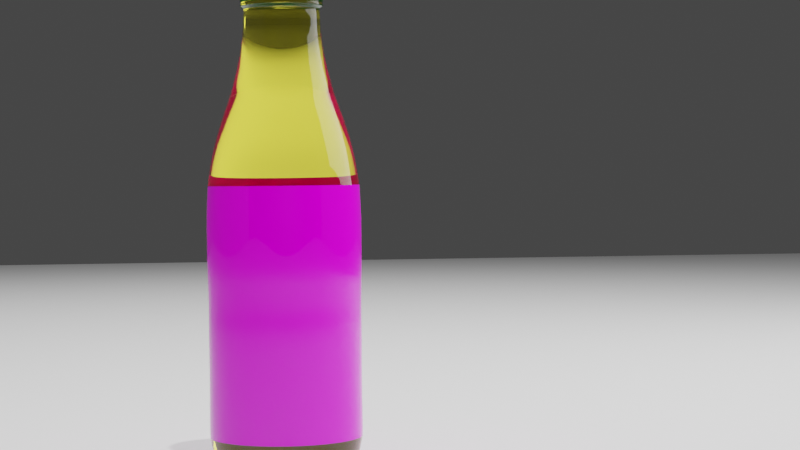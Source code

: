 # Source: v2.blend  (saved by Blender 2.91.10; exported with 4.5.12 LTS)
import bpy
from mathutils import Matrix  # noqa: F401  (used for matrix-valued properties, if any)

bpy.ops.wm.read_factory_settings(use_empty=True)
scene = bpy.context.scene
scene.name = 'Scene'

# ---- collections
col_collection = bpy.data.collections.new('Collection'); scene.collection.children.link(col_collection)

# ---- images (referenced by path relative to the original .blend; pixels are not part of the script)
import os
ASSET_DIR = os.environ.get("B2B_ASSET_DIR", "")  # directory of the original .blend (textures are referenced by path, not embedded)
HERE = os.path.dirname(os.path.abspath(__file__))  # packed textures are extracted next to this script under _unpacked/

def load_image(name, relpath, width, height, colorspace="sRGB"):
    """Load a texture the original file referenced (path relative to the .blend, or extracted next to this script)."""
    p = next((c for c in (os.path.join(HERE, relpath), os.path.join(ASSET_DIR, relpath)) if relpath and os.path.exists(c)), "")
    if p:
        img = bpy.data.images.load(p, check_existing=True)
        img.name = name
    else:  # same state as the original file: an image datablock whose file is absent (Cycles renders it pink)
        img = bpy.data.images.new(name, width, height)
        img.source = "FILE"
        img.filepath = "//" + (relpath or name)
    img.colorspace_settings.name = colorspace
    return img
img_glass_label_png = load_image('glass_label.png', 'glass_label.png', 1024, 1024, 'sRGB')

# ---- materials (node trees are filled in below, after node groups)
mat_material_002 = bpy.data.materials.new('Material.002')
mat_material_002.alpha_threshold = 0.0
mat_material_002.use_transparent_shadow = False
mat_material_002.roughness = 0.5
mat_material_002.line_color = (0.0, 0.0, 0.0, 1.0)
mat_material_001 = bpy.data.materials.new('Material.001')
mat_material_001.alpha_threshold = 0.0
mat_material_001.use_transparent_shadow = False
mat_material_001.roughness = 0.5
mat_material_003 = bpy.data.materials.new('Material.003')
mat_material_003.alpha_threshold = 0.0
mat_material_003.use_transparent_shadow = False
mat_material_003.roughness = 0.5
mat_material_004 = bpy.data.materials.new('Material.004')
mat_material_004.use_transparent_shadow = False

# ---- material node trees
mat_material_002.use_nodes = True; mat_material_002.node_tree.nodes.clear()
_N = mat_material_002.node_tree.nodes; _L = mat_material_002.node_tree.links
n0 = _N.new('ShaderNodeBsdfPrincipled'); n0.name = 'Principled BSDF'; n0.location = (-110, 339)
n0.distribution = 'GGX'
n0.subsurface_method = 'BURLEY'
n0.inputs[0].default_value = (1.0, 0.9207, 0.07542, 1.0)
n0.inputs[2].default_value = 0.01
n0.inputs[3].default_value = 1.45
n0.inputs[18].default_value = 1.0
n0.inputs[27].default_value = (0.0, 0.0, 0.0, 1.0)
n0.inputs[28].default_value = 1.0
n1 = _N.new('ShaderNodeOutputMaterial'); n1.name = 'Material Output'; n1.location = (506, 331)
_L.new(n0.outputs[0], n1.inputs[0])
n1.is_active_output = True
mat_material_001.use_nodes = True; mat_material_001.node_tree.nodes.clear()
_N = mat_material_001.node_tree.nodes; _L = mat_material_001.node_tree.links
n0 = _N.new('ShaderNodeTexImage'); n0.name = 'Image Texture'; n0.location = (-502, 167)
n0.image = img_glass_label_png
n1 = _N.new('ShaderNodeBsdfPrincipled'); n1.name = 'Principled BSDF'; n1.location = (-157, 191)
n1.distribution = 'GGX'
n1.subsurface_method = 'BURLEY'
n1.inputs[2].default_value = 0.0
n1.inputs[3].default_value = 1.45
n1.inputs[27].default_value = (0.0, 0.0, 0.0, 1.0)
n1.inputs[28].default_value = 1.0
n2 = _N.new('ShaderNodeOutputMaterial'); n2.name = 'Material Output'; n2.location = (221, 184)
_L.new(n1.outputs[0], n2.inputs[0])
_L.new(n0.outputs[0], n1.inputs[0])
n2.is_active_output = True
mat_material_003.use_nodes = True; mat_material_003.node_tree.nodes.clear()
_N = mat_material_003.node_tree.nodes; _L = mat_material_003.node_tree.links
n0 = _N.new('ShaderNodeOutputMaterial'); n0.name = 'Material Output'; n0.location = (300, 300)
n1 = _N.new('ShaderNodeBsdfDiffuse'); n1.name = 'Diffuse BSDF'; n1.location = (10, 300)
n1.inputs[0].default_value = (0.001911, 0.08106, 0.0, 1.0)
n1.inputs[1].default_value = 0.1667
_L.new(n1.outputs[0], n0.inputs[0])
n0.is_active_output = True
mat_material_004.use_nodes = True; mat_material_004.node_tree.nodes.clear()
_N = mat_material_004.node_tree.nodes; _L = mat_material_004.node_tree.links
n0 = _N.new('ShaderNodeBsdfPrincipled'); n0.name = 'Principled BSDF'; n0.location = (10, 300)
n0.distribution = 'GGX'
n0.subsurface_method = 'BURLEY'
n0.inputs[0].default_value = (0.0, 0.0, 0.0, 1.0)
n0.inputs[3].default_value = 1.45
n0.inputs[27].default_value = (0.0, 0.0, 0.0, 1.0)
n0.inputs[28].default_value = 1.0
n1 = _N.new('ShaderNodeOutputMaterial'); n1.name = 'Material Output'; n1.location = (300, 300)
_L.new(n0.outputs[0], n1.inputs[0])
n1.is_active_output = True

# ---- world
world_world = bpy.data.worlds.new('World'); scene.world = world_world
world_world.use_nodes = True; world_world.node_tree.nodes.clear()
_N = world_world.node_tree.nodes; _L = world_world.node_tree.links
n0 = _N.new('ShaderNodeOutputWorld'); n0.name = 'World Output'; n0.location = (300, 300)
n1 = _N.new('ShaderNodeBackground'); n1.name = 'Background'; n1.location = (10, 300)
n1.inputs[0].default_value = (0.05088, 0.05088, 0.05088, 1.0)
_L.new(n1.outputs[0], n0.inputs[0])
n0.is_active_output = True
world_world.color = (0.05088, 0.05088, 0.05088)
world_world.use_sun_shadow = False
world_world.sun_shadow_jitter_overblur = 0.0

# ---- cameras
cam_camera = bpy.data.cameras.new('Camera')
cam_camera.passepartout_alpha = 1.0
cam_camera.clip_end = 100.0
cam_camera.lens = 85.0
cam_camera.ortho_scale = 7.314

# ---- lights
light_light = bpy.data.lights.new('Light', 'POINT')
light_light.transmission_factor = 0.0
light_light.energy = 5000.0
light_light.shadow_soft_size = 0.1
light_light.shadow_maximum_resolution = 0.006
light_light.use_absolute_resolution = True
light_area = bpy.data.lights.new('Area', 'AREA')
light_area.transmission_factor = 0.0
light_area.energy = 1571.0
light_area.shadow_soft_size = 1.0
light_area.shadow_maximum_resolution = 0.006
light_area.use_absolute_resolution = True
light_area.size = 1.0
light_area.size_y = 1.0
light_area_002 = bpy.data.lights.new('Area.002', 'AREA')
light_area_002.transmission_factor = 0.0
light_area_002.energy = 2356.0
light_area_002.shadow_soft_size = 1.0
light_area_002.shadow_maximum_resolution = 0.006
light_area_002.use_absolute_resolution = True
light_area_002.size = 1.0
light_area_002.size_y = 1.0
light_area_003 = bpy.data.lights.new('Area.003', 'AREA')
light_area_003.transmission_factor = 0.0
light_area_003.energy = 2356.0
light_area_003.shadow_soft_size = 1.0
light_area_003.shadow_maximum_resolution = 0.006
light_area_003.use_absolute_resolution = True
light_area_003.size = 1.0
light_area_003.size_y = 1.0

# ---- meshes
me_cube_002 = bpy.data.meshes.new('Cube.002')
me_cube_002.from_pydata([(-0.004165, -5.872e-07, 4.371), (-0.1801, -5.87e-07, 4.369), (-0.7734, -5.721e-07, 4.258), (-1.474, 5.058e-07, -3.764), (-1.223, 5.757e-07, -4.284), (-0.6134, 5.758e-07, -4.285), (-0.2142, 5.768e-07, -4.293), (-0.0001976, 5.776e-07, -4.299), (-0.00319, -0.002678, 4.371), (-0.138, -0.1158, 4.369), (-0.3113, -0.2613, 4.352), (-0.4632, -0.3886, 4.315), (-0.5924, -0.4971, 4.258), (-0.6468, -0.5427, 4.204), (-0.655, -0.5496, 3.999), (-0.614, -0.5152, 4.011), (-0.6181, -0.5186, 3.966), (-0.6037, -0.5066, 3.92), (-0.6109, -0.5126, 3.881), (-0.6099, -0.5118, 3.846), (-0.576, -0.4834, 3.834), (-0.5545, -0.4653, 3.798), (-0.5688, -0.4773, 3.723), (-0.5728, -0.4807, 3.471), (-0.5906, -0.4955, 3.216), (-0.6186, -0.5191, 3.01), (-0.6541, -0.5488, 2.796), (-0.7132, -0.5984, 2.524), (-0.7752, -0.6505, 2.248), (-0.8269, -0.6939, 2.094), (-0.9111, -0.7645, 1.81), (-1.004, -0.8426, 1.44), (-1.065, -0.894, 1.122), (-1.121, -0.9402, 0.69), (-1.129, -0.9472, -3.764), (-1.105, -0.9272, -3.922), (-1.063, -0.892, -4.125), (-0.9921, -0.8325, -4.25), (-0.9365, -0.7858, -4.284), (-0.721, -0.605, -4.287), (-0.4699, -0.3943, -4.285), (-0.1641, -0.1377, -4.293), (-0.0001517, -0.0001265, -4.299), (-0.0007227, -0.004102, 4.371), (-0.03128, -0.1774, 4.369), (-0.07058, -0.4003, 4.352), (-0.105, -0.5954, 4.315), (-0.1343, -0.7616, 4.258), (-0.1466, -0.8315, 4.204), (-0.1485, -0.8421, 3.999), (-0.1392, -0.7893, 4.011), (-0.1401, -0.7946, 3.966), (-0.1369, -0.7761, 3.92), (-0.1385, -0.7854, 3.881), (-0.1383, -0.7841, 3.846), (-0.1306, -0.7406, 3.834), (-0.1257, -0.7129, 3.798), (-0.1289, -0.7312, 3.723), (-0.1298, -0.7364, 3.471), (-0.1339, -0.7592, 3.216), (-0.1402, -0.7953, 3.01), (-0.1483, -0.8409, 2.796), (-0.1617, -0.9168, 2.524), (-0.1757, -0.9966, 2.248), (-0.1874, -1.063, 2.094), (-0.2065, -1.171, 1.81), (-0.2276, -1.291, 1.44), (-0.2415, -1.37, 1.122), (-0.254, -1.441, 0.69), (-0.2559, -1.451, -3.764), (-0.2505, -1.42, -3.922), (-0.241, -1.367, -4.125), (-0.2249, -1.275, -4.25), (-0.2123, -1.204, -4.284), (-0.1634, -0.927, -4.287), (-0.1065, -0.6041, -4.285), (-0.0372, -0.211, -4.293), (-3.493e-05, -0.0001944, -4.299), (0.002083, -0.003607, 4.371), (0.09006, -0.156, 4.369), (0.2032, -0.352, 4.352), (0.3023, -0.5236, 4.315), (0.3867, -0.6698, 4.258), (0.4222, -0.7312, 4.204), (0.4275, -0.7405, 3.999), (0.4007, -0.6941, 4.011), (0.4034, -0.6987, 3.966), (0.394, -0.6825, 3.92), (0.3988, -0.6907, 3.881), (0.3981, -0.6895, 3.846), (0.376, -0.6512, 3.834), (0.3619, -0.6269, 3.798), (0.3712, -0.643, 3.723), (0.3739, -0.6476, 3.471), (0.3855, -0.6676, 3.216), (0.4038, -0.6994, 3.01), (0.4269, -0.7394, 2.796), (0.4655, -0.8062, 2.524), (0.506, -0.8764, 2.248), (0.5397, -0.9348, 2.094), (0.5947, -1.03, 1.81), (0.6554, -1.135, 1.44), (0.6954, -1.204, 1.122), (0.7314, -1.267, 0.69), (0.7368, -1.276, -3.764), (0.7212, -1.249, -3.922), (0.6939, -1.202, -4.125), (0.6475, -1.122, -4.25), (0.6113, -1.059, -4.284), (0.4706, -0.8151, -4.287), (0.3067, -0.5312, -4.285), (0.1071, -0.1855, -4.293), (9.821e-05, -0.0001714, -4.299), (0.003914, -0.001424, 4.371), (0.1693, -0.0616, 4.369), (0.3819, -0.139, 4.352), (0.5682, -0.2068, 4.315), (0.7267, -0.2645, 4.258), (0.7934, -0.2888, 4.204), (0.8035, -0.2924, 3.999), (0.7532, -0.2741, 4.011), (0.7582, -0.276, 3.966), (0.7406, -0.2695, 3.92), (0.7494, -0.2728, 3.881), (0.7482, -0.2723, 3.846), (0.7066, -0.2572, 3.834), (0.6802, -0.2476, 3.798), (0.6977, -0.2539, 3.723), (0.7027, -0.2558, 3.471), (0.7244, -0.2637, 3.216), (0.7588, -0.2762, 3.01), (0.8023, -0.292, 2.796), (0.8748, -0.3184, 2.524), (0.9509, -0.3461, 2.248), (1.014, -0.3692, 2.094), (1.118, -0.4068, 1.81), (1.232, -0.4483, 1.44), (1.307, -0.4757, 1.122), (1.375, -0.5003, 0.69), (1.385, -0.504, -3.764), (1.355, -0.4933, -3.922), (1.304, -0.4746, -4.125), (1.217, -0.4429, -4.25), (1.149, -0.4181, -4.284), (0.8845, -0.3219, -4.287), (0.5764, -0.2098, -4.285), (0.2013, -0.07328, -4.293), (0.0001854, -6.81e-05, -4.299), (0.003914, 0.001425, 4.371), (0.1693, 0.0616, 4.369), (0.3819, 0.139, 4.352), (0.5682, 0.2068, 4.315), (0.7267, 0.2645, 4.258), (0.7934, 0.2888, 4.204), (0.8035, 0.2924, 3.999), (0.7531, 0.2741, 4.011), (0.7582, 0.276, 3.966), (0.7406, 0.2695, 3.92), (0.7494, 0.2728, 3.881), (0.7482, 0.2723, 3.846), (0.7066, 0.2572, 3.834), (0.6802, 0.2476, 3.798), (0.6977, 0.2539, 3.723), (0.7027, 0.2558, 3.471), (0.7244, 0.2637, 3.216), (0.7588, 0.2762, 3.01), (0.8023, 0.292, 2.796), (0.8748, 0.3184, 2.524), (0.9509, 0.3461, 2.248), (1.014, 0.3692, 2.094), (1.118, 0.4068, 1.81), (1.232, 0.4483, 1.44), (1.307, 0.4757, 1.122), (1.375, 0.5003, 0.69), (1.385, 0.504, -3.764), (1.355, 0.4933, -3.922), (1.304, 0.4746, -4.125), (1.217, 0.4429, -4.25), (1.149, 0.4181, -4.284), (0.8845, 0.3219, -4.287), (0.5764, 0.2098, -4.285), (0.2013, 0.07328, -4.293), (0.0001858, 6.702e-05, -4.299), (0.002082, 0.003608, 4.371), (0.09006, 0.156, 4.369), (0.2032, 0.352, 4.352), (0.3023, 0.5236, 4.315), (0.3867, 0.6698, 4.258), (0.4222, 0.7312, 4.204), (0.4275, 0.7405, 3.999), (0.4007, 0.6941, 4.011), (0.4034, 0.6987, 3.966), (0.394, 0.6825, 3.92), (0.3988, 0.6907, 3.881), (0.3981, 0.6895, 3.846), (0.376, 0.6512, 3.834), (0.3619, 0.6269, 3.798), (0.3712, 0.643, 3.723), (0.3739, 0.6476, 3.471), (0.3855, 0.6676, 3.216), (0.4038, 0.6994, 3.01), (0.4269, 0.7394, 2.796), (0.4655, 0.8062, 2.524), (0.506, 0.8764, 2.248), (0.5397, 0.9348, 2.094), (0.5947, 1.03, 1.81), (0.6554, 1.135, 1.44), (0.6954, 1.204, 1.122), (0.7314, 1.267, 0.69), (0.7368, 1.276, -3.764), (0.7212, 1.249, -3.922), (0.6939, 1.202, -4.125), (0.6475, 1.122, -4.25), (0.6113, 1.059, -4.284), (0.4706, 0.8151, -4.287), (0.3067, 0.5312, -4.285), (0.1071, 0.1855, -4.293), (9.921e-05, 0.0001708, -4.299), (-0.0007238, 0.004102, 4.371), (-0.03128, 0.1774, 4.369), (-0.07058, 0.4003, 4.352), (-0.105, 0.5954, 4.315), (-0.1343, 0.7616, 4.258), (-0.1466, 0.8315, 4.204), (-0.1485, 0.8421, 3.999), (-0.1392, 0.7893, 4.011), (-0.1401, 0.7946, 3.966), (-0.1369, 0.7761, 3.92), (-0.1385, 0.7854, 3.881), (-0.1383, 0.7841, 3.846), (-0.1306, 0.7406, 3.834), (-0.1257, 0.7129, 3.798), (-0.1289, 0.7312, 3.723), (-0.1298, 0.7364, 3.471), (-0.1339, 0.7592, 3.216), (-0.1402, 0.7953, 3.01), (-0.1483, 0.8409, 2.796), (-0.1617, 0.9168, 2.524), (-0.1757, 0.9966, 2.248), (-0.1874, 1.063, 2.094), (-0.2065, 1.171, 1.81), (-0.2276, 1.291, 1.44), (-0.2415, 1.37, 1.122), (-0.254, 1.441, 0.69), (-0.2559, 1.451, -3.764), (-0.2505, 1.42, -3.922), (-0.241, 1.367, -4.125), (-0.2249, 1.275, -4.25), (-0.2123, 1.204, -4.284), (-0.1634, 0.927, -4.287), (-0.1065, 0.6041, -4.285), (-0.0372, 0.211, -4.293), (-3.379e-05, 0.0001946, -4.299), (-0.003191, 0.002677, 4.371), (-0.138, 0.1158, 4.369), (-0.3113, 0.2613, 4.352), (-0.4632, 0.3886, 4.315), (-0.5924, 0.4971, 4.258), (-0.6468, 0.5427, 4.204), (-0.655, 0.5496, 3.999), (-0.614, 0.5152, 4.011), (-0.6181, 0.5186, 3.966), (-0.6037, 0.5066, 3.92), (-0.6109, 0.5126, 3.881), (-0.6099, 0.5118, 3.846), (-0.576, 0.4834, 3.834), (-0.5545, 0.4653, 3.798), (-0.5688, 0.4773, 3.723), (-0.5728, 0.4807, 3.471), (-0.5906, 0.4955, 3.216), (-0.6186, 0.5191, 3.01), (-0.6541, 0.5488, 2.796), (-0.7132, 0.5984, 2.524), (-0.7752, 0.6505, 2.248), (-0.8269, 0.6939, 2.094), (-0.9111, 0.7645, 1.81), (-1.004, 0.8426, 1.44), (-1.065, 0.894, 1.122), (-1.121, 0.9402, 0.69), (-1.129, 0.9472, -3.764), (-1.105, 0.9272, -3.922), (-1.063, 0.892, -4.125), (-0.9921, 0.8325, -4.25), (-0.9365, 0.7858, -4.284), (-0.721, 0.605, -4.287), (-0.4699, 0.3943, -4.285), (-0.1641, 0.1377, -4.293), (-0.000151, 0.0001274, -4.299), (-0.4064, -7.224e-07, 4.352), (-0.6046, -6.923e-07, 4.315), (-0.8443, -6.616e-07, 4.204), (-0.8551, -7.79e-07, 3.999), (-0.8015, -7.791e-07, 4.011), (-0.8068, -6.894e-07, 3.966), (-0.7881, -7.784e-07, 3.92), (-0.7975, -7.482e-07, 3.881), (-0.7962, -7.181e-07, 3.846), (-0.752, -6.584e-07, 3.834), (-0.7239, -6.283e-07, 3.798), (-0.7425, -5.979e-07, 3.723), (-0.7478, -6.851e-07, 3.471), (-0.7709, -6.532e-07, 3.216), (-0.8076, -5.62e-07, 3.01), (-0.8538, -5.006e-07, 2.796), (-0.931, -6.175e-07, 2.524), (-1.012, -4.959e-07, 2.248), (-1.079, -4.946e-07, 2.094), (-1.189, -5.518e-07, 1.81), (-1.311, -4.891e-07, 1.44), (-1.391, -4.268e-07, 1.122), (-1.463, -1.251e-07, 0.69), (-1.442, 2.717e-07, -3.922), (-1.388, 2.735e-07, -4.125), (-1.295, 3.341e-07, -4.25), (-0.9413, 4.239e-07, -4.287)], [], [(5, 6, 41, 40), (3, 311, 35, 34), (304, 305, 28, 27), (2, 290, 13, 12), (307, 308, 31, 30), (298, 299, 22, 21), (4, 314, 39, 38), (308, 309, 32, 31), (302, 303, 26, 25), (293, 294, 17, 16), (288, 289, 11, 10), (306, 307, 30, 29), (297, 298, 21, 20), (289, 2, 12, 11), (291, 292, 15, 14), (313, 4, 38, 37), (301, 302, 25, 24), (292, 293, 16, 15), (295, 296, 19, 18), (1, 288, 10, 9), (6, 7, 42, 41), (311, 312, 36, 35), (296, 297, 20, 19), (305, 306, 29, 28), (290, 291, 14, 13), (299, 300, 23, 22), (312, 313, 37, 36), (314, 5, 40, 39), (300, 301, 24, 23), (309, 310, 33, 32), (294, 295, 18, 17), (0, 1, 9, 8), (303, 304, 27, 26), (37, 38, 73, 72), (30, 31, 66, 65), (24, 25, 60, 59), (15, 16, 51, 50), (9, 10, 45, 44), (41, 42, 77, 76), (19, 20, 55, 54), (10, 11, 46, 45), (28, 29, 64, 63), (13, 14, 49, 48), (36, 37, 72, 71), (14, 15, 50, 49), (32, 33, 68, 67), (23, 24, 59, 58), (8, 9, 44, 43), (17, 18, 53, 52), (40, 41, 76, 75), (34, 35, 70, 69), (18, 19, 54, 53), (27, 28, 63, 62), (12, 13, 48, 47), (21, 22, 57, 56), (35, 36, 71, 70), (38, 39, 74, 73), (31, 32, 67, 66), (22, 23, 58, 57), (25, 26, 61, 60), (16, 17, 52, 51), (39, 40, 75, 74), (26, 27, 62, 61), (29, 30, 65, 64), (20, 21, 56, 55), (11, 12, 47, 46), (64, 65, 100, 99), (55, 56, 91, 90), (46, 47, 82, 81), (49, 50, 85, 84), (72, 73, 108, 107), (59, 60, 95, 94), (50, 51, 86, 85), (53, 54, 89, 88), (44, 45, 80, 79), (76, 77, 112, 111), (70, 71, 106, 105), (54, 55, 90, 89), (63, 64, 99, 98), (48, 49, 84, 83), (57, 58, 93, 92), (71, 72, 107, 106), (74, 75, 110, 109), (67, 68, 103, 102), (58, 59, 94, 93), (43, 44, 79, 78), (61, 62, 97, 96), (52, 53, 88, 87), (75, 76, 111, 110), (69, 70, 105, 104), (62, 63, 98, 97), (47, 48, 83, 82), (65, 66, 101, 100), (56, 57, 92, 91), (73, 74, 109, 108), (66, 67, 102, 101), (60, 61, 96, 95), (51, 52, 87, 86), (45, 46, 81, 80), (95, 96, 131, 130), (86, 87, 122, 121), (89, 90, 125, 124), (80, 81, 116, 115), (106, 107, 142, 141), (90, 91, 126, 125), (99, 100, 135, 134), (93, 94, 129, 128), (84, 85, 120, 119), (107, 108, 143, 142), (110, 111, 146, 145), (94, 95, 130, 129), (88, 89, 124, 123), (79, 80, 115, 114), (97, 98, 133, 132), (111, 112, 147, 146), (105, 106, 141, 140), (98, 99, 134, 133), (83, 84, 119, 118), (101, 102, 137, 136), (92, 93, 128, 127), (109, 110, 145, 144), (102, 103, 138, 137), (78, 79, 114, 113), (96, 97, 132, 131), (87, 88, 123, 122), (81, 82, 117, 116), (104, 105, 140, 139), (100, 101, 136, 135), (91, 92, 127, 126), (82, 83, 118, 117), (85, 86, 121, 120), (108, 109, 144, 143), (143, 144, 179, 178), (146, 147, 182, 181), (130, 131, 166, 165), (124, 125, 160, 159), (115, 116, 151, 150), (133, 134, 169, 168), (141, 142, 177, 176), (134, 135, 170, 169), (119, 120, 155, 154), (137, 138, 173, 172), (128, 129, 164, 163), (113, 114, 149, 148), (145, 146, 181, 180), (123, 124, 159, 158), (114, 115, 150, 149), (132, 133, 168, 167), (117, 118, 153, 152), (140, 141, 176, 175), (118, 119, 154, 153), (136, 137, 172, 171), (127, 128, 163, 162), (121, 122, 157, 156), (144, 145, 180, 179), (131, 132, 167, 166), (122, 123, 158, 157), (125, 126, 161, 160), (116, 117, 152, 151), (139, 140, 175, 174), (142, 143, 178, 177), (135, 136, 171, 170), (126, 127, 162, 161), (129, 130, 165, 164), (120, 121, 156, 155), (177, 178, 213, 212), (170, 171, 206, 205), (164, 165, 200, 199), (155, 156, 191, 190), (149, 150, 185, 184), (181, 182, 217, 216), (159, 160, 195, 194), (150, 151, 186, 185), (168, 169, 204, 203), (153, 154, 189, 188), (176, 177, 212, 211), (154, 155, 190, 189), (172, 173, 208, 207), (163, 164, 199, 198), (148, 149, 184, 183), (157, 158, 193, 192), (180, 181, 216, 215), (174, 175, 210, 209), (167, 168, 203, 202), (158, 159, 194, 193), (152, 153, 188, 187), (161, 162, 197, 196), (175, 176, 211, 210), (178, 179, 214, 213), (171, 172, 207, 206), (162, 163, 198, 197), (165, 166, 201, 200), (156, 157, 192, 191), (179, 180, 215, 214), (166, 167, 202, 201), (169, 170, 205, 204), (160, 161, 196, 195), (151, 152, 187, 186), (195, 196, 231, 230), (186, 187, 222, 221), (204, 205, 240, 239), (189, 190, 225, 224), (212, 213, 248, 247), (199, 200, 235, 234), (190, 191, 226, 225), (193, 194, 229, 228), (184, 185, 220, 219), (216, 217, 252, 251), (210, 211, 246, 245), (194, 195, 230, 229), (203, 204, 239, 238), (188, 189, 224, 223), (197, 198, 233, 232), (211, 212, 247, 246), (214, 215, 250, 249), (207, 208, 243, 242), (198, 199, 234, 233), (183, 184, 219, 218), (201, 202, 237, 236), (192, 193, 228, 227), (215, 216, 251, 250), (209, 210, 245, 244), (202, 203, 238, 237), (205, 206, 241, 240), (196, 197, 232, 231), (187, 188, 223, 222), (213, 214, 249, 248), (206, 207, 242, 241), (200, 201, 236, 235), (191, 192, 227, 226), (185, 186, 221, 220), (246, 247, 282, 281), (230, 231, 266, 265), (239, 240, 275, 274), (224, 225, 260, 259), (233, 234, 269, 268), (247, 248, 283, 282), (250, 251, 286, 285), (234, 235, 270, 269), (228, 229, 264, 263), (219, 220, 255, 254), (237, 238, 273, 272), (251, 252, 287, 286), (245, 246, 281, 280), (238, 239, 274, 273), (223, 224, 259, 258), (241, 242, 277, 276), (232, 233, 268, 267), (249, 250, 285, 284), (242, 243, 278, 277), (218, 219, 254, 253), (236, 237, 272, 271), (227, 228, 263, 262), (221, 222, 257, 256), (244, 245, 280, 279), (240, 241, 276, 275), (231, 232, 267, 266), (222, 223, 258, 257), (225, 226, 261, 260), (248, 249, 284, 283), (235, 236, 271, 270), (226, 227, 262, 261), (229, 230, 265, 264), (220, 221, 256, 255), (283, 284, 314, 4), (286, 287, 7, 6), (270, 271, 303, 302), (264, 265, 297, 296), (255, 256, 289, 288), (273, 274, 306, 305), (281, 282, 313, 312), (274, 275, 307, 306), (259, 260, 292, 291), (277, 278, 310, 309), (268, 269, 301, 300), (253, 254, 1, 0), (285, 286, 6, 5), (254, 255, 288, 1), (272, 273, 305, 304), (263, 264, 296, 295), (257, 258, 290, 2), (280, 281, 312, 311), (258, 259, 291, 290), (276, 277, 309, 308), (267, 268, 300, 299), (261, 262, 294, 293), (284, 285, 5, 314), (271, 272, 304, 303), (262, 263, 295, 294), (265, 266, 298, 297), (256, 257, 2, 289), (279, 280, 311, 3), (282, 283, 4, 313), (275, 276, 308, 307), (266, 267, 299, 298), (269, 270, 302, 301), (260, 261, 293, 292)])
me_cube_002.polygons.foreach_set('use_smooth', [True] * 297)
_uv = me_cube_002.uv_layers.new(name='UVMap')
_uv.uv.foreach_set('vector', [0.0, 0.0, 0.0, 0.0, 0.0, 0.0, 0.0, 0.0, 0.0, 0.0, 0.0, 0.0, 0.0, 0.0, 0.0, 0.0, 0.0, 0.0, 0.0, 0.0, 0.0, 0.0, 0.0, 0.0, 0.0, 0.0, 0.0, 0.0, 0.0, 0.0, 0.0, 0.0, 0.0, 0.0, 0.0, 0.0, 0.0, 0.0, 0.0, 0.0, 0.0, 0.0, 0.0, 0.0, 0.0, 0.0, 0.0, 0.0, 0.0, 0.0, 0.0, 0.0, 0.0, 0.0, 0.0, 0.0, 0.0, 0.0, 0.0, 0.0, 0.0, 0.0, 0.0, 0.0, 0.0, 0.0, 0.0, 0.0, 0.0, 0.0, 0.0, 0.0, 0.0, 0.0, 0.0, 0.0, 0.0, 0.0, 0.0, 0.0, 0.0, 0.0, 0.0, 0.0, 0.0, 0.0, 0.0, 0.0, 0.0, 0.0, 0.0, 0.0, 0.0, 0.0, 0.0, 0.0, 0.0, 0.0, 0.0, 0.0, 0.0, 0.0, 0.0, 0.0, 0.0, 0.0, 0.0, 0.0, 0.0, 0.0, 0.0, 0.0, 0.0, 0.0, 0.0, 0.0, 0.0, 0.0, 0.0, 0.0, 0.0, 0.0, 0.0, 0.0, 0.0, 0.0, 0.0, 0.0, 0.0, 0.0, 0.0, 0.0, 0.0, 0.0, 0.0, 0.0, 0.0, 0.0, 0.0, 0.0, 0.0, 0.0, 0.0, 0.0, 0.0, 0.0, 0.0, 0.0, 0.0, 0.0, 0.0, 0.0, 0.0, 0.0, 0.0, 0.0, 0.0, 0.0, 0.0, 0.0, 0.0, 0.0, 0.0, 0.0, 0.0, 0.0, 0.0, 0.0, 0.0, 0.0, 0.0, 0.0, 0.0, 0.0, 0.0, 0.0, 0.0, 0.0, 0.0, 0.0, 0.0, 0.0, 0.0, 0.0, 0.0, 0.0, 0.0, 0.0, 0.0, 0.0, 0.0, 0.0, 0.0, 0.0, 0.0, 0.0, 0.0, 0.0, 0.0, 0.0, 0.0, 0.0, 0.0, 0.0, 0.0, 0.0, 0.0, 0.0, 0.0, 0.0, 0.0, 0.0, 0.0, 0.0, 0.0, 0.0, 0.0, 0.0, 0.0, 0.0, 0.0, 0.0, 0.0, 0.0, 0.0, 0.0, 0.0, 0.0, 0.0, 0.0, 0.0, 0.0, 0.0, 0.0, 0.0, 0.0, 0.0, 0.0, 0.0, 0.0, 0.0, 0.0, 0.0, 0.0, 0.0, 0.0, 0.0, 0.0, 0.0, 0.0, 0.0, 0.0, 0.0, 0.0, 0.0, 0.0, 0.0, 0.0, 0.0, 0.0, 0.0, 0.0, 0.0, 0.0, 0.0, 0.0, 0.0, 0.0, 0.0, 0.0, 0.0, 0.0, 0.0, 0.0, 0.0, 0.0, 0.0, 0.0, 0.0, 0.0, 0.0, 0.0, 0.0, 0.0, 0.0, 0.0, 0.0, 0.0, 0.0, 0.0, 0.0, 0.0, 0.0, 0.0, 0.0, 0.0, 0.0, 0.0, 0.0, 0.0, 0.0, 0.0, 0.0, 0.0, 0.0, 0.0, 0.0, 0.0, 0.0, 0.0, 0.0, 0.0, 0.0, 0.0, 0.0, 0.0, 0.0, 0.0, 0.0, 0.0, 0.0, 0.0, 0.0, 0.0, 0.0, 0.0, 0.0, 0.0, 0.0, 0.0, 0.0, 0.0, 0.0, 0.0, 0.0, 0.0, 0.0, 0.0, 0.0, 0.0, 0.0, 0.0, 0.0, 0.0, 0.0, 0.0, 0.0, 0.0, 0.0, 0.0, 0.0, 0.0, 0.0, 0.0, 0.0, 0.0, 0.0, 0.0, 0.0, 0.0, 0.0, 0.0, 0.0, 0.0, 0.0, 0.0, 0.0, 0.0, 0.0, 0.0, 0.0, 0.0, 0.0, 0.0, 0.0, 0.0, 0.0, 0.0, 0.0, 0.0, 0.0, 0.0, 0.0, 0.0, 0.0, 0.0, 0.0, 0.0, 0.0, 0.0, 0.0, 0.0, 0.0, 0.0, 0.0, 0.0, 0.0, 0.0, 0.0, 0.0, 0.0, 0.0, 0.0, 0.0, 0.0, 0.0, 0.0, 0.0, 0.0, 0.0, 0.0, 0.0, 0.0, 0.0, 0.0, 0.0, 0.0, 0.0, 0.0, 0.0, 0.0, 0.0, 0.0, 0.0, 0.0, 0.0, 0.0, 0.0, 0.0, 0.0, 0.0, 0.0, 0.0, 0.0, 0.0, 0.0, 0.0, 0.0, 0.0, 0.0, 0.0, 0.0, 0.0, 0.0, 0.0, 0.0, 0.0, 0.0, 0.0, 0.0, 0.0, 0.0, 0.0, 0.0, 0.0, 0.0, 0.0, 0.0, 0.0, 0.0, 0.0, 0.0, 0.0, 0.0, 0.0, 0.0, 0.0, 0.0, 0.0, 0.0, 0.0, 0.0, 0.0, 0.0, 0.0, 0.0, 0.0, 0.0, 0.0, 0.0, 0.0, 0.0, 0.0, 0.0, 0.0, 0.0, 0.0, 0.0, 0.0, 0.0, 0.0, 0.0, 0.0, 0.0, 0.0, 0.0, 0.0, 0.0, 0.0, 0.0, 0.0, 0.0, 0.0, 0.0, 0.0, 0.0, 0.0, 0.0, 0.0, 0.0, 0.0, 0.0, 0.0, 0.0, 0.0, 0.0, 0.0, 0.0, 0.0, 0.0, 0.0, 0.0, 0.0, 0.0, 0.0, 0.0, 0.0, 0.0, 0.0, 0.0, 0.0, 0.0, 0.0, 0.0, 0.0, 0.0, 0.0, 0.0, 0.0, 0.0, 0.0, 0.0, 0.0, 0.0, 0.0, 0.0, 0.0, 0.0, 0.0, 0.0, 0.0, 0.0, 0.0, 0.0, 0.0, 0.0, 0.0, 0.0, 0.0, 0.0, 0.0, 0.0, 0.0, 0.0, 0.0, 0.0, 0.0, 0.0, 0.0, 0.0, 0.0, 0.0, 0.0, 0.0, 0.0, 0.0, 0.0, 0.0, 0.0, 0.0, 0.0, 0.0, 0.0, 0.0, 0.0, 0.0, 0.0, 0.0, 0.0, 0.0, 0.0, 0.0, 0.0, 0.0, 0.0, 0.0, 0.0, 0.0, 0.0, 0.0, 0.0, 0.0, 0.0, 0.0, 0.0, 0.0, 0.0, 0.0, 0.0, 0.0, 0.0, 0.0, 0.0, 0.0, 0.0, 0.0, 0.0, 0.0, 0.0, 0.0, 0.0, 0.0, 0.0, 0.0, 0.0, 0.0, 0.0, 0.0, 0.0, 0.0, 0.0, 0.0, 0.0, 0.0, 0.0, 0.0, 0.0, 0.0, 0.0, 0.0, 0.0, 0.0, 0.0, 0.0, 0.0, 0.0, 0.0, 0.0, 0.0, 0.0, 0.0, 0.0, 0.0, 0.0, 0.0, 0.0, 0.0, 0.0, 0.0, 0.0, 0.0, 0.0, 0.0, 0.0, 0.0, 0.0, 0.0, 0.0, 0.0, 0.0, 0.0, 0.0, 0.0, 0.0, 0.0, 0.0, 0.0, 0.0, 0.0, 0.0, 0.0, 0.0, 0.0, 0.0, 0.0, 0.0, 0.0, 0.0, 0.0, 0.0, 0.0, 0.0, 0.0, 0.0, 0.0, 0.0, 0.0, 0.0, 0.0, 0.0, 0.0, 0.0, 0.0, 0.0, 0.0, 0.0, 0.0, 0.0, 0.0, 0.0, 0.0, 0.0, 0.0, 0.0, 0.0, 0.0, 0.0, 0.0, 0.0, 0.0, 0.0, 0.0, 0.0, 0.0, 0.0, 0.0, 0.0, 0.0, 0.0, 0.0, 0.0, 0.0, 0.0, 0.0, 0.0, 0.0, 0.0, 0.0, 0.0, 0.0, 0.0, 0.0, 0.0, 0.0, 0.0, 0.0, 0.0, 0.0, 0.0, 0.0, 0.0, 0.0, 0.0, 0.0, 0.0, 0.0, 0.0, 0.0, 0.0, 0.0, 0.0, 0.0, 0.0, 0.0, 0.0, 0.0, 0.0, 0.0, 0.0, 0.0, 0.0, 0.0, 0.0, 0.0, 0.0, 0.0, 0.0, 0.0, 0.0, 0.0, 0.0, 0.0, 0.0, 0.0, 0.0, 0.0, 0.0, 0.0, 0.0, 0.0, 0.0, 0.0, 0.0, 0.0, 0.0, 0.0, 0.0, 0.0, 0.0, 0.0, 0.0, 0.0, 0.0, 0.0, 0.0, 0.0, 0.0, 0.0, 0.0, 0.0, 0.0, 0.0, 0.0, 0.0, 0.0, 0.0, 0.0, 0.0, 0.0, 0.0, 0.0, 0.0, 0.0, 0.0, 0.0, 0.0, 0.0, 0.0, 0.0, 0.0, 0.0, 0.0, 0.0, 0.0, 0.0, 0.0, 0.0, 0.0, 0.0, 0.0, 0.0, 0.0, 0.0, 0.0, 0.0, 0.0, 0.0, 0.0, 0.0, 0.0, 0.0, 0.0, 0.0, 0.0, 0.0, 0.0, 0.0, 0.0, 0.0, 0.0, 0.0, 0.0, 0.0, 0.0, 0.0, 0.0, 0.0, 0.0, 0.0, 0.0, 0.0, 0.0, 0.0, 0.0, 0.0, 0.0, 0.0, 0.0, 0.0, 0.0, 0.0, 0.0, 0.0, 0.0, 0.0, 0.0, 0.0, 0.0, 0.0, 0.0, 0.0, 0.0, 0.0, 0.0, 0.0, 0.0, 0.0, 0.0, 0.0, 0.0, 0.0, 0.0, 0.0, 0.0, 0.0, 0.0, 0.0, 0.0, 0.0, 0.0, 0.0, 0.0, 0.0, 0.0, 0.0, 0.0, 0.0, 0.0, 0.0, 0.0, 0.0, 0.0, 0.0, 0.0, 0.0, 0.0, 0.0, 0.0, 0.0, 0.0, 0.0, 0.0, 0.0, 0.0, 0.0, 0.0, 0.0, 0.0, 0.0, 0.0, 0.0, 0.0, 0.0, 0.0, 0.0, 0.0, 0.0, 0.0, 0.0, 0.0, 0.0, 0.0, 0.0, 0.0, 0.0, 0.0, 0.0, 0.0, 0.0, 0.0, 0.0, 0.0, 0.0, 0.0, 0.0, 0.0, 0.0, 0.0, 0.0, 0.0, 0.0, 0.0, 0.0, 0.0, 0.0, 0.0, 0.0, 0.0, 0.0, 0.0, 0.0, 0.0, 0.0, 0.0, 0.0, 0.0, 0.0, 0.0, 0.0, 0.0, 0.0, 0.0, 0.0, 0.0, 0.0, 0.0, 0.0, 0.0, 0.0, 0.0, 0.0, 0.0, 0.0, 0.0, 0.0, 0.0, 0.0, 0.0, 0.0, 0.0, 0.0, 0.0, 0.0, 0.0, 0.0, 0.0, 0.0, 0.0, 0.0, 0.0, 0.0, 0.0, 0.0, 0.0, 0.0, 0.0, 0.0, 0.0, 0.0, 0.0, 0.0, 0.0, 0.0, 0.0, 0.0, 0.0, 0.0, 0.0, 0.0, 0.0, 0.0, 0.0, 0.0, 0.0, 0.0, 0.0, 0.0, 0.0, 0.0, 0.0, 0.0, 0.0, 0.0, 0.0, 0.0, 0.0, 0.0, 0.0, 0.0, 0.0, 0.0, 0.0, 0.0, 0.0, 0.0, 0.0, 0.0, 0.0, 0.0, 0.0, 0.0, 0.0, 0.0, 0.0, 0.0, 0.0, 0.0, 0.0, 0.0, 0.0, 0.0, 0.0, 0.0, 0.0, 0.0, 0.0, 0.0, 0.0, 0.0, 0.0, 0.0, 0.0, 0.0, 0.0, 0.0, 0.0, 0.0, 0.0, 0.0, 0.0, 0.0, 0.0, 0.0, 0.0, 0.0, 0.0, 0.0, 0.0, 0.0, 0.0, 0.0, 0.0, 0.0, 0.0, 0.0, 0.0, 0.0, 0.0, 0.0, 0.0, 0.0, 0.0, 0.0, 0.0, 0.0, 0.0, 0.0, 0.0, 0.0, 0.0, 0.0, 0.0, 0.0, 0.0, 0.0, 0.0, 0.0, 0.0, 0.0, 0.0, 0.0, 0.0, 0.0, 0.0, 0.0, 0.0, 0.0, 0.0, 0.0, 0.0, 0.0, 0.0, 0.0, 0.0, 0.0, 0.0, 0.0, 0.0, 0.0, 0.0, 0.0, 0.0, 0.0, 0.0, 0.0, 0.0, 0.0, 0.0, 0.0, 0.0, 0.0, 0.0, 0.0, 0.0, 0.0, 0.0, 0.0, 0.0, 0.0, 0.0, 0.0, 0.0, 0.0, 0.0, 0.0, 0.0, 0.0, 0.0, 0.0, 0.0, 0.0, 0.0, 0.0, 0.0, 0.0, 0.0, 0.0, 0.0, 0.0, 0.0, 0.0, 0.0, 0.0, 0.0, 0.0, 0.0, 0.0, 0.0, 0.0, 0.0, 0.0, 0.0, 0.0, 0.0, 0.0, 0.0, 0.0, 0.0, 0.0, 0.0, 0.0, 0.0, 0.0, 0.0, 0.0, 0.0, 0.0, 0.0, 0.0, 0.0, 0.0, 0.0, 0.0, 0.0, 0.0, 0.0, 0.0, 0.0, 0.0, 0.0, 0.0, 0.0, 0.0, 0.0, 0.0, 0.0, 0.0, 0.0, 0.0, 0.0, 0.0, 0.0, 0.0, 0.0, 0.0, 0.0, 0.0, 0.0, 0.0, 0.0, 0.0, 0.0, 0.0, 0.0, 0.0, 0.0, 0.0, 0.0, 0.0, 0.0, 0.0, 0.0, 0.0, 0.0, 0.0, 0.0, 0.0, 0.0, 0.0, 0.0, 0.0, 0.0, 0.0, 0.0, 0.0, 0.0, 0.0, 0.0, 0.0, 0.0, 0.0, 0.0, 0.0, 0.0, 0.0, 0.0, 0.0, 0.0, 0.0, 0.0, 0.0, 0.0, 0.0, 0.0, 0.0, 0.0, 0.0, 0.0, 0.0, 0.0, 0.0, 0.0, 0.0, 0.0, 0.0, 0.0, 0.0, 0.0, 0.0, 0.0, 0.0, 0.0, 0.0, 0.0, 0.0, 0.0, 0.0, 0.0, 0.0, 0.0, 0.0, 0.0, 0.0, 0.0, 0.0, 0.0, 0.0, 0.0, 0.0, 0.0, 0.0, 0.0, 0.0, 0.0, 0.0, 0.0, 0.0, 0.0, 0.0, 0.0, 0.0, 0.0, 0.0, 0.0, 0.0, 0.0, 0.0, 0.0, 0.0, 0.0, 0.0, 0.0, 0.0, 0.0, 0.0, 0.0, 0.0, 0.0, 0.0, 0.0, 0.0, 0.0, 0.0, 0.0, 0.0, 0.0, 0.0, 0.0, 0.0, 0.0, 0.0, 0.0, 0.0, 0.0, 0.0, 0.0, 0.0, 0.0, 0.0, 0.0, 0.0, 0.0, 0.0, 0.0, 0.0, 0.0, 0.0, 0.0, 0.0, 0.0, 0.0, 0.0, 0.0, 0.0, 0.0, 0.0, 0.0, 0.0, 0.0, 0.0, 0.0, 0.0, 0.0, 0.0, 0.0, 0.0, 0.0, 0.0, 0.0, 0.0, 0.0, 0.0, 0.0, 0.0, 0.0, 0.0, 0.0, 0.0, 0.0, 0.0, 0.0, 0.0, 0.0, 0.0, 0.0, 0.0, 0.0, 0.0, 0.0, 0.0, 0.0, 0.0, 0.0, 0.0, 0.0, 0.0, 0.0, 0.0, 0.0, 0.0, 0.0, 0.0, 0.0, 0.0, 0.0, 0.0, 0.0, 0.0, 0.0, 0.0, 0.0, 0.0, 0.0, 0.0, 0.0, 0.0, 0.0, 0.0, 0.0, 0.0, 0.0, 0.0, 0.0, 0.0, 0.0, 0.0, 0.0, 0.0, 0.0, 0.0, 0.0, 0.0, 0.0, 0.0, 0.0, 0.0, 0.0, 0.0, 0.0, 0.0, 0.0, 0.0, 0.0, 0.0, 0.0, 0.0, 0.0, 0.0, 0.0, 0.0, 0.0, 0.0, 0.0, 0.0, 0.0, 0.0, 0.0, 0.0, 0.0, 0.0, 0.0, 0.0, 0.0, 0.0, 0.0, 0.0, 0.0, 0.0, 0.0, 0.0, 0.0, 0.0, 0.0, 0.0, 0.0, 0.0, 0.0, 0.0, 0.0, 0.0, 0.0, 0.0, 0.0, 0.0, 0.0, 0.0, 0.0, 0.0, 0.0, 0.0, 0.0, 0.0, 0.0, 0.0, 0.0, 0.0, 0.0, 0.0, 0.0, 0.0, 0.0, 0.0, 0.0, 0.0, 0.0, 0.0, 0.0, 0.0, 0.0, 0.0, 0.0, 0.0, 0.0, 0.0, 0.0, 0.0, 0.0, 0.0, 0.0, 0.0, 0.0, 0.0, 0.0, 0.0, 0.0, 0.0, 0.0, 0.0, 0.0, 0.0, 0.0, 0.0, 0.0, 0.0, 0.0, 0.0, 0.0, 0.0, 0.0, 0.0, 0.0, 0.0, 0.0, 0.0, 0.0, 0.0, 0.0, 0.0, 0.0, 0.0, 0.0, 0.0, 0.0, 0.0, 0.0, 0.0, 0.0, 0.0, 0.0, 0.0, 0.0, 0.0, 0.0, 0.0, 0.0, 0.0, 0.0, 0.0, 0.0, 0.0, 0.0, 0.0, 0.0, 0.0, 0.0, 0.0, 0.0, 0.0, 0.0, 0.0, 0.0, 0.0, 0.0, 0.0, 0.0, 0.0, 0.0, 0.0, 0.0, 0.0, 0.0, 0.0, 0.0, 0.0, 0.0, 0.0, 0.0, 0.0, 0.0, 0.0, 0.0, 0.0, 0.0, 0.0, 0.0, 0.0, 0.0, 0.0, 0.0, 0.0, 0.0, 0.0, 0.0, 0.0, 0.0, 0.0, 0.0, 0.0, 0.0, 0.0, 0.0, 0.0, 0.0, 0.0, 0.0, 0.0, 0.0, 0.0, 0.0, 0.0, 0.0, 0.0, 0.0, 0.0, 0.0, 0.0, 0.0, 0.0, 0.0, 0.0, 0.0, 0.0, 0.0, 0.0, 0.0, 0.0, 0.0, 0.0, 0.0, 0.0, 0.0, 0.0, 0.0, 0.0, 0.0, 0.0, 0.0, 0.0, 0.0, 0.0, 0.0, 0.0, 0.0, 0.0, 0.0, 0.0, 0.0, 0.0, 0.0, 0.0, 0.0, 0.0, 0.0, 0.0, 0.0, 0.0, 0.0, 0.0, 0.0, 0.0, 0.0, 0.0, 0.0, 0.0, 0.0, 0.0, 0.0, 0.0, 0.0, 0.0, 0.0, 0.0, 0.0, 0.0, 0.0, 0.0, 0.0, 0.0, 0.0, 0.0, 0.0, 0.0, 0.0, 0.0, 0.0, 0.0, 0.0, 0.0, 0.0, 0.0, 0.0, 0.0, 0.0, 0.0, 0.0, 0.0, 0.0, 0.0, 0.0, 0.0, 0.0, 0.0, 0.0, 0.0, 0.0, 0.0, 0.0, 0.0, 0.0, 0.0, 0.0, 0.0, 0.0, 0.0, 0.0, 0.0, 0.0, 0.0, 0.0, 0.0, 0.0, 0.0, 0.0, 0.0, 0.0, 0.0, 0.0, 0.0, 0.0, 0.0, 0.0, 0.0, 0.0, 0.0, 0.0, 0.0, 0.0, 0.0, 0.0, 0.0, 0.0, 0.0, 0.0, 0.0, 0.0, 0.0, 0.0, 0.0, 0.0, 0.0, 0.0, 0.0, 0.0, 0.0, 0.0, 0.0, 0.0, 0.0, 0.0, 0.0, 0.0, 0.0, 0.0, 0.0, 0.0, 0.0, 0.0, 0.0, 0.0, 0.0, 0.0, 0.0, 0.0, 0.0, 0.0, 0.0, 0.0, 0.0, 0.0, 0.0, 0.0, 0.0, 0.0, 0.0, 0.0, 0.0, 0.0, 0.0, 0.0, 0.0, 0.0, 0.0, 0.0, 0.0, 0.0, 0.0, 0.0, 0.0, 0.0, 0.0, 0.0, 0.0, 0.0, 0.0, 0.0, 0.0, 0.0, 0.0, 0.0, 0.0, 0.0, 0.0, 0.0, 0.0, 0.0, 0.0, 0.0, 0.0, 0.0, 0.0, 0.0, 0.0, 0.0, 0.0, 0.0, 0.0, 0.0, 0.0, 0.0, 0.0, 0.0, 0.0, 0.0, 0.0, 0.0, 0.0, 0.0, 0.0, 0.0, 0.0, 0.0, 0.0, 0.0, 0.0, 0.0, 0.0, 0.0, 0.0, 0.0, 0.0, 0.0, 0.0, 0.0, 0.0, 0.0, 0.0, 0.0, 0.0, 0.0, 0.0, 0.0, 0.0, 0.0, 0.0, 0.0, 0.0, 0.0, 0.0, 0.0, 0.0, 0.0, 0.0, 0.0, 0.0, 0.0, 0.0, 0.0, 0.0, 0.0, 0.0, 0.0, 0.0, 0.0, 0.0, 0.0, 0.0, 0.0, 0.0, 0.0, 0.0, 0.0, 0.0, 0.0, 0.0, 0.0, 0.0, 0.0, 0.0, 0.0, 0.0, 0.0, 0.0, 0.0, 0.0, 0.0, 0.0, 0.0, 0.0, 0.0, 0.0, 0.0, 0.0, 0.0, 0.0, 0.0, 0.0, 0.0, 0.0, 0.0, 0.0, 0.0, 0.0, 0.0, 0.0, 0.0, 0.0, 0.0, 0.0, 0.0, 0.0, 0.0, 0.0, 0.0, 0.0, 0.0, 0.0, 0.0, 0.0, 0.0, 0.0, 0.0, 0.0, 0.0, 0.0, 0.0, 0.0, 0.0, 0.0, 0.0, 0.0, 0.0, 0.0, 0.0, 0.0, 0.0, 0.0, 0.0, 0.0, 0.0, 0.0, 0.0, 0.0, 0.0, 0.0, 0.0, 0.0, 0.0, 0.0, 0.0, 0.0, 0.0, 0.0, 0.0, 0.0, 0.0, 0.0, 0.0, 0.0, 0.0, 0.0, 0.0, 0.0, 0.0, 0.0, 0.0, 0.0, 0.0, 0.0, 0.0, 0.0, 0.0, 0.0, 0.0, 0.0, 0.0, 0.0, 0.0, 0.0, 0.0, 0.0, 0.0, 0.0, 0.0, 0.0, 0.0, 0.0, 0.0, 0.0, 0.0, 0.0, 0.0, 0.0, 0.0, 0.0, 0.0, 0.0, 0.0, 0.0, 0.0, 0.0, 0.0, 0.0, 0.0, 0.0, 0.0, 0.0, 0.0, 0.0, 0.0, 0.0, 0.0, 0.0, 0.0, 0.0, 0.0, 0.0, 0.0, 0.0, 0.0, 0.0, 0.0, 0.0, 0.0, 0.0, 0.0, 0.0, 0.0, 0.0, 0.0, 0.0, 0.0, 0.0, 0.0, 0.0, 0.0, 0.0, 0.0, 0.0, 0.0, 0.0, 0.0, 0.0, 0.0, 0.0, 0.0, 0.0, 0.0, 0.0, 0.0, 0.0, 0.0, 0.0, 0.0, 0.0, 0.0, 0.0, 0.0, 0.0, 0.0, 0.0, 0.0, 0.0, 0.0, 0.0, 0.0, 0.0, 0.0, 0.0, 0.0, 0.0, 0.0, 0.0, 0.0, 0.0, 0.0, 0.0, 0.0, 0.0, 0.0, 0.0, 0.0, 0.0, 0.0, 0.0, 0.0, 0.0, 0.0, 0.0, 0.0, 0.0, 0.0, 0.0, 0.0, 0.0, 0.0, 0.0, 0.0, 0.0, 0.0, 0.0, 0.0, 0.0, 0.0, 0.0, 0.0, 0.0, 0.0, 0.0, 0.0, 0.0, 0.0, 0.0, 0.0, 0.0, 0.0, 0.0, 0.0, 0.0, 0.0, 0.0, 0.0, 0.0, 0.0, 0.0, 0.0, 0.0, 0.0, 0.0, 0.0, 0.0, 0.0, 0.0, 0.0, 0.0, 0.0, 0.0, 0.0, 0.0, 0.0, 0.0, 0.0, 0.0, 0.0, 0.0, 0.0, 0.0, 0.0, 0.0, 0.0, 0.0, 0.0, 0.0, 0.0, 0.0, 0.0, 0.0, 0.0, 0.0, 0.0, 0.0, 0.0, 0.0, 0.0, 0.0, 0.0, 0.0, 0.0, 0.0, 0.0, 0.0, 0.0, 0.0, 0.0, 0.0, 0.0, 0.0, 0.0, 0.0, 0.0, 0.0, 0.0, 0.0, 0.0, 0.0, 0.0, 0.0, 0.0, 0.0, 0.0, 0.0, 0.0, 0.0, 0.0, 0.0, 0.0, 0.0, 0.0, 0.0, 0.0, 0.0, 0.0, 0.0, 0.0, 0.0, 0.0, 0.0, 0.0, 0.0, 0.0, 0.0, 0.0, 0.0, 0.0, 0.0, 0.0, 0.0, 0.0, 0.0, 0.0, 0.0, 0.0, 0.0, 0.0, 0.0, 0.0, 0.0, 0.0, 0.0, 0.0, 0.0, 0.0, 0.0, 0.0, 0.0, 0.0, 0.0, 0.0, 0.0, 0.0, 0.0, 0.0, 0.0, 0.0, 0.0, 0.0, 0.0, 0.0, 0.0, 0.0, 0.0, 0.0, 0.0, 0.0, 0.0, 0.0, 0.0, 0.0, 0.0, 0.0, 0.0, 0.0, 0.0, 0.0, 0.0, 0.0, 0.0, 0.0, 0.0, 0.0, 0.0, 0.0, 0.0, 0.0, 0.0, 0.0, 0.0, 0.0, 0.0, 0.0, 0.0, 0.0, 0.0, 0.0, 0.0, 0.0, 0.0])
me_cube_002.materials.append(mat_material_002)
me_cube_002.materials.append(mat_material_001)
me_cube_002.use_remesh_preserve_volume = False
me_cube_002.use_remesh_preserve_attributes = False
me_cube_002.use_mirror_vertex_groups = False
me_cube_002.update()
me_cube_001 = bpy.data.meshes.new('Cube.001')
me_cube_001.from_pydata([(0.004148, 1.278, 0.09777), (-0.154, 1.145, 0.08266), (-0.316, 1.009, 0.04741), (-0.4549, 0.8923, 0.00713), (-0.5359, 0.8244, -0.05833), (-0.5706, 0.7952, -0.1993), (-0.5666, 0.7986, -0.2872), (-0.535, 0.8251, -0.3358), (0.01936, 1.29, -0.3261), (0.08444, 1.231, 0.09777), (0.04859, 1.028, 0.08266), (0.01187, 0.8196, 0.04741), (-0.01961, 0.641, 0.00713), (-0.03798, 0.5369, -0.05833), (-0.04585, 0.4923, -0.1993), (-0.04494, 0.4974, -0.2872), (-0.03777, 0.538, -0.3358), (0.08789, 1.251, -0.3261), (0.1757, 1.247, 0.09777), (0.279, 1.068, 0.08266), (0.3847, 0.8853, 0.04741), (0.4754, 0.7283, 0.00713), (0.5282, 0.6367, -0.05833), (0.5509, 0.5975, -0.1993), (0.5483, 0.602, -0.2872), (0.5277, 0.6377, -0.3358), (0.1658, 1.264, -0.3261), (0.2353, 1.318, 0.09777), (0.4294, 1.248, 0.08266), (0.6281, 1.175, 0.04741), (0.7984, 1.113, 0.00713), (0.8978, 1.077, -0.05833), (0.9404, 1.062, -0.1993), (0.9355, 1.063, -0.2872), (0.8967, 1.078, -0.3358), (0.2167, 1.325, -0.3261), (0.2353, 1.411, 0.09777), (0.4294, 1.482, 0.08266), (0.6281, 1.554, 0.04741), (0.7984, 1.616, 0.00713), (0.8978, 1.652, -0.05833), (0.9404, 1.668, -0.1993), (0.9355, 1.666, -0.2872), (0.8967, 1.652, -0.3358), (0.2167, 1.404, -0.3261), (0.1757, 1.482, 0.09777), (0.279, 1.661, 0.08266), (0.3847, 1.844, 0.04741), (0.4754, 2.001, 0.00713), (0.5282, 2.093, -0.05833), (0.5509, 2.132, -0.1993), (0.5483, 2.127, -0.2872), (0.5277, 2.092, -0.3358), (0.1658, 1.465, -0.3261), (0.08444, 1.498, 0.09777), (0.04859, 1.701, 0.08266), (0.01187, 1.91, 0.04741), (-0.01961, 2.088, 0.00713), (-0.03798, 2.192, -0.05833), (-0.04585, 2.237, -0.1993), (-0.04494, 2.232, -0.2872), (-0.03778, 2.191, -0.3358), (0.08789, 1.479, -0.3261), (0.004148, 1.452, 0.09777), (-0.154, 1.584, 0.08266), (-0.316, 1.72, 0.04741), (-0.4549, 1.837, 0.00713), (-0.5359, 1.905, -0.05833), (-0.5706, 1.934, -0.1993), (-0.5666, 1.931, -0.2872), (-0.535, 1.904, -0.3358), (0.01935, 1.439, -0.3261), (-0.02756, 1.365, 0.09777), (-0.234, 1.365, 0.08266), (-0.4455, 1.365, 0.04741), (-0.6268, 1.365, 0.00713), (-0.7325, 1.365, -0.05833), (-0.7779, 1.365, -0.1993), (-0.7727, 1.365, -0.2872), (-0.7314, 1.365, -0.3358), (-0.007712, 1.365, -0.3261)], [], [(79, 80, 8, 7), (75, 76, 4, 3), (76, 77, 5, 4), (72, 73, 1, 0), (77, 78, 6, 5), (73, 74, 2, 1), (78, 79, 7, 6), (74, 75, 3, 2), (7, 8, 17, 16), (3, 4, 13, 12), (4, 5, 14, 13), (0, 1, 10, 9), (5, 6, 15, 14), (1, 2, 11, 10), (6, 7, 16, 15), (2, 3, 12, 11), (15, 16, 25, 24), (11, 12, 21, 20), (16, 17, 26, 25), (12, 13, 22, 21), (13, 14, 23, 22), (9, 10, 19, 18), (14, 15, 24, 23), (10, 11, 20, 19), (23, 24, 33, 32), (19, 20, 29, 28), (24, 25, 34, 33), (20, 21, 30, 29), (25, 26, 35, 34), (21, 22, 31, 30), (22, 23, 32, 31), (18, 19, 28, 27), (31, 32, 41, 40), (27, 28, 37, 36), (32, 33, 42, 41), (28, 29, 38, 37), (33, 34, 43, 42), (29, 30, 39, 38), (34, 35, 44, 43), (30, 31, 40, 39), (43, 44, 53, 52), (39, 40, 49, 48), (40, 41, 50, 49), (36, 37, 46, 45), (41, 42, 51, 50), (37, 38, 47, 46), (42, 43, 52, 51), (38, 39, 48, 47), (51, 52, 61, 60), (47, 48, 57, 56), (52, 53, 62, 61), (48, 49, 58, 57), (49, 50, 59, 58), (45, 46, 55, 54), (50, 51, 60, 59), (46, 47, 56, 55), (59, 60, 69, 68), (55, 56, 65, 64), (60, 61, 70, 69), (56, 57, 66, 65), (61, 62, 71, 70), (57, 58, 67, 66), (58, 59, 68, 67), (54, 55, 64, 63), (67, 68, 77, 76), (63, 64, 73, 72), (68, 69, 78, 77), (64, 65, 74, 73), (69, 70, 79, 78), (65, 66, 75, 74), (70, 71, 80, 79), (66, 67, 76, 75), (9, 18, 27, 36, 45, 54, 63, 72, 0)])
me_cube_001.polygons.foreach_set('use_smooth', [True] * 73)
me_cube_001.materials.append(mat_material_003)
me_cube_001.use_remesh_preserve_volume = False
me_cube_001.use_remesh_preserve_attributes = False
me_cube_001.use_mirror_vertex_groups = False
me_cube_001.update()
me_cube_003 = bpy.data.meshes.new('Cube.003')
me_cube_003.from_pydata([(-1.475, 3.204e-07, -2.384), (-1.473, 3.911e-07, -2.911), (-1.474, 5.058e-07, -3.764), (-1.121, -0.9402, 0.69), (-1.139, -0.9556, 0.2302), (-1.143, -0.9594, -0.01703), (-1.141, -0.9576, -0.428), (-1.141, -0.9576, -0.8668), (-1.134, -0.9518, -1.121), (-1.129, -0.9477, -1.449), (-1.132, -0.9495, -1.695), (-1.133, -0.951, -1.94), (-1.13, -0.948, -2.384), (-1.128, -0.9466, -2.911), (-1.136, -0.9531, -3.63), (-1.129, -0.9472, -3.764), (-0.254, -1.441, 0.69), (-0.2582, -1.464, 0.2302), (-0.2592, -1.47, -0.01703), (-0.2587, -1.467, -0.428), (-0.2587, -1.467, -0.8668), (-0.2571, -1.458, -1.121), (-0.256, -1.452, -1.449), (-0.2565, -1.455, -1.695), (-0.2569, -1.457, -1.94), (-0.2561, -1.452, -2.384), (-0.2557, -1.45, -2.911), (-0.2575, -1.46, -3.63), (-0.2559, -1.451, -3.764), (0.7314, -1.267, 0.69), (0.7434, -1.288, 0.2302), (0.7463, -1.293, -0.01703), (0.7449, -1.29, -0.428), (0.7449, -1.29, -0.8668), (0.7404, -1.282, -1.121), (0.7371, -1.277, -1.449), (0.7386, -1.279, -1.695), (0.7397, -1.281, -1.94), (0.7374, -1.277, -2.384), (0.7363, -1.275, -2.911), (0.7414, -1.284, -3.63), (0.7368, -1.276, -3.764), (1.375, -0.5003, 0.69), (1.397, -0.5085, 0.2302), (1.403, -0.5105, -0.01703), (1.4, -0.5095, -0.428), (1.4, -0.5095, -0.8668), (1.391, -0.5064, -1.121), (1.385, -0.5042, -1.449), (1.388, -0.5052, -1.695), (1.39, -0.506, -1.94), (1.386, -0.5044, -2.384), (1.384, -0.5037, -2.911), (1.393, -0.5072, -3.63), (1.385, -0.504, -3.764), (1.375, 0.5003, 0.69), (1.397, 0.5085, 0.2302), (1.403, 0.5105, -0.01703), (1.4, 0.5095, -0.428), (1.4, 0.5095, -0.8668), (1.391, 0.5064, -1.121), (1.385, 0.5042, -1.449), (1.388, 0.5052, -1.695), (1.39, 0.506, -1.94), (1.386, 0.5044, -2.384), (1.384, 0.5037, -2.911), (1.393, 0.5072, -3.63), (1.385, 0.504, -3.764), (0.7314, 1.267, 0.69), (0.7434, 1.288, 0.2302), (0.7463, 1.293, -0.01703), (0.7449, 1.29, -0.428), (0.7449, 1.29, -0.8668), (0.7404, 1.282, -1.121), (0.7371, 1.277, -1.449), (0.7386, 1.279, -1.695), (0.7397, 1.281, -1.94), (0.7374, 1.277, -2.384), (0.7363, 1.275, -2.911), (0.7414, 1.284, -3.63), (0.7368, 1.276, -3.764), (-0.254, 1.441, 0.69), (-0.2582, 1.464, 0.2302), (-0.2592, 1.47, -0.01703), (-0.2587, 1.467, -0.428), (-0.2587, 1.467, -0.8668), (-0.2571, 1.458, -1.121), (-0.256, 1.452, -1.449), (-0.2565, 1.455, -1.695), (-0.2569, 1.457, -1.94), (-0.2561, 1.452, -2.384), (-0.2557, 1.45, -2.911), (-0.2575, 1.46, -3.63), (-0.2559, 1.451, -3.764), (-1.121, 0.9402, 0.69), (-1.139, 0.9556, 0.2302), (-1.143, 0.9594, -0.01703), (-1.141, 0.9576, -0.428), (-1.141, 0.9576, -0.8668), (-1.134, 0.9518, -1.121), (-1.129, 0.9477, -1.449), (-1.132, 0.9495, -1.695), (-1.133, 0.951, -1.94), (-1.13, 0.948, -2.384), (-1.128, 0.9466, -2.911), (-1.136, 0.9531, -3.63), (-1.129, 0.9472, -3.764), (-1.463, -1.251e-07, 0.69), (-1.487, -4.788e-07, 0.2302), (-1.493, -1.787e-07, -0.01703), (-1.49, -1.156e-07, -0.428), (-1.49, -2.907e-07, -0.8668), (-1.481, -1.693e-07, -1.121), (-1.474, -2.857e-07, -1.449), (-1.477, -1.048e-07, -1.695), (-1.479, 1.649e-08, -1.94), (-1.483, 1.501e-07, -3.63)], [], [(110, 111, 7, 6), (114, 115, 11, 10), (108, 109, 5, 4), (116, 2, 15, 14), (109, 110, 6, 5), (112, 113, 9, 8), (113, 114, 10, 9), (0, 1, 13, 12), (107, 108, 4, 3), (1, 116, 14, 13), (111, 112, 8, 7), (115, 0, 12, 11), (9, 10, 23, 22), (3, 4, 17, 16), (13, 14, 27, 26), (4, 5, 18, 17), (7, 8, 21, 20), (8, 9, 22, 21), (11, 12, 25, 24), (12, 13, 26, 25), (6, 7, 20, 19), (10, 11, 24, 23), (14, 15, 28, 27), (5, 6, 19, 18), (27, 28, 41, 40), (18, 19, 32, 31), (21, 22, 35, 34), (22, 23, 36, 35), (25, 26, 39, 38), (16, 17, 30, 29), (26, 27, 40, 39), (20, 21, 34, 33), (24, 25, 38, 37), (19, 20, 33, 32), (23, 24, 37, 36), (17, 18, 31, 30), (39, 40, 53, 52), (30, 31, 44, 43), (40, 41, 54, 53), (34, 35, 48, 47), (38, 39, 52, 51), (29, 30, 43, 42), (33, 34, 47, 46), (37, 38, 51, 50), (31, 32, 45, 44), (32, 33, 46, 45), (35, 36, 49, 48), (36, 37, 50, 49), (52, 53, 66, 65), (43, 44, 57, 56), (47, 48, 61, 60), (51, 52, 65, 64), (42, 43, 56, 55), (45, 46, 59, 58), (46, 47, 60, 59), (49, 50, 63, 62), (50, 51, 64, 63), (53, 54, 67, 66), (44, 45, 58, 57), (48, 49, 62, 61), (61, 62, 75, 74), (55, 56, 69, 68), (65, 66, 79, 78), (56, 57, 70, 69), (59, 60, 73, 72), (60, 61, 74, 73), (63, 64, 77, 76), (64, 65, 78, 77), (58, 59, 72, 71), (62, 63, 76, 75), (66, 67, 80, 79), (57, 58, 71, 70), (73, 74, 87, 86), (74, 75, 88, 87), (77, 78, 91, 90), (68, 69, 82, 81), (78, 79, 92, 91), (72, 73, 86, 85), (76, 77, 90, 89), (71, 72, 85, 84), (75, 76, 89, 88), (69, 70, 83, 82), (79, 80, 93, 92), (70, 71, 84, 83), (92, 93, 106, 105), (86, 87, 100, 99), (90, 91, 104, 103), (81, 82, 95, 94), (85, 86, 99, 98), (89, 90, 103, 102), (83, 84, 97, 96), (84, 85, 98, 97), (87, 88, 101, 100), (88, 89, 102, 101), (91, 92, 105, 104), (82, 83, 96, 95), (104, 105, 116, 1), (95, 96, 109, 108), (99, 100, 113, 112), (103, 104, 1, 0), (94, 95, 108, 107), (97, 98, 111, 110), (98, 99, 112, 111), (101, 102, 115, 114), (102, 103, 0, 115), (105, 106, 2, 116), (96, 97, 110, 109), (100, 101, 114, 113)])
me_cube_003.polygons.foreach_set('use_smooth', [True] * 108)
_uv = me_cube_003.uv_layers.new(name='UVMap')
_uv.uv.foreach_set('vector', [0.2205, 0.7443, 0.2205, 0.6458, 0.3316, 0.6458, 0.3316, 0.7443, 0.2205, 0.46, 0.2205, 0.4049, 0.3316, 0.4049, 0.3316, 0.46, 0.2205, 0.892, 0.2205, 0.8366, 0.3316, 0.8366, 0.3316, 0.892, 0.2205, 0.02563, 0.2205, -0.004551, 0.3316, -0.004551, 0.3316, 0.02563, 0.2205, 0.8366, 0.2205, 0.7443, 0.3316, 0.7443, 0.3316, 0.8366, 0.2205, 0.5888, 0.2205, 0.5152, 0.3316, 0.5152, 0.3316, 0.5888, 0.2205, 0.5152, 0.2205, 0.46, 0.3316, 0.46, 0.3316, 0.5152, 0.2205, 0.3052, 0.2205, 0.187, 0.3316, 0.187, 0.3316, 0.3052, 0.2205, 0.9953, 0.2205, 0.892, 0.3316, 0.892, 0.3316, 0.9953, 0.2205, 0.187, 0.2205, 0.02563, 0.3316, 0.02563, 0.3316, 0.187, 0.2205, 0.6458, 0.2205, 0.5888, 0.3316, 0.5888, 0.3316, 0.6458, 0.2205, 0.4049, 0.2205, 0.3052, 0.3316, 0.3052, 0.3316, 0.4049, 0.3316, 0.5152, 0.3316, 0.46, 0.4427, 0.46, 0.4427, 0.5152, 0.3316, 0.9953, 0.3316, 0.892, 0.4427, 0.892, 0.4427, 0.9953, 0.3316, 0.187, 0.3316, 0.02563, 0.4427, 0.02563, 0.4427, 0.187, 0.3316, 0.892, 0.3316, 0.8366, 0.4427, 0.8366, 0.4427, 0.892, 0.3316, 0.6458, 0.3316, 0.5888, 0.4427, 0.5888, 0.4427, 0.6458, 0.3316, 0.5888, 0.3316, 0.5152, 0.4427, 0.5152, 0.4427, 0.5888, 0.3316, 0.4049, 0.3316, 0.3052, 0.4427, 0.3052, 0.4427, 0.4049, 0.3316, 0.3052, 0.3316, 0.187, 0.4427, 0.187, 0.4427, 0.3052, 0.3316, 0.7443, 0.3316, 0.6458, 0.4427, 0.6458, 0.4427, 0.7443, 0.3316, 0.46, 0.3316, 0.4049, 0.4427, 0.4049, 0.4427, 0.46, 0.3316, 0.02563, 0.3316, -0.004551, 0.4427, -0.004551, 0.4427, 0.02563, 0.3316, 0.8366, 0.3316, 0.7443, 0.4427, 0.7443, 0.4427, 0.8366, 0.4427, 0.02563, 0.4427, -0.004551, 0.5538, -0.004551, 0.5538, 0.02563, 0.4427, 0.8366, 0.4427, 0.7443, 0.5538, 0.7443, 0.5538, 0.8366, 0.4427, 0.5888, 0.4427, 0.5152, 0.5538, 0.5152, 0.5538, 0.5888, 0.4427, 0.5152, 0.4427, 0.46, 0.5538, 0.46, 0.5538, 0.5152, 0.4427, 0.3052, 0.4427, 0.187, 0.5538, 0.187, 0.5538, 0.3052, 0.4427, 0.9953, 0.4427, 0.892, 0.5538, 0.892, 0.5538, 0.9953, 0.4427, 0.187, 0.4427, 0.02563, 0.5538, 0.02563, 0.5538, 0.187, 0.4427, 0.6458, 0.4427, 0.5888, 0.5538, 0.5888, 0.5538, 0.6458, 0.4427, 0.4049, 0.4427, 0.3052, 0.5538, 0.3052, 0.5538, 0.4049, 0.4427, 0.7443, 0.4427, 0.6458, 0.5538, 0.6458, 0.5538, 0.7443, 0.4427, 0.46, 0.4427, 0.4049, 0.5538, 0.4049, 0.5538, 0.46, 0.4427, 0.892, 0.4427, 0.8366, 0.5538, 0.8366, 0.5538, 0.892, 0.5538, 0.187, 0.5538, 0.02563, 0.665, 0.02563, 0.665, 0.187, 0.5538, 0.892, 0.5538, 0.8366, 0.665, 0.8366, 0.665, 0.892, 0.5538, 0.02563, 0.5538, -0.004551, 0.665, -0.004551, 0.665, 0.02563, 0.5538, 0.5888, 0.5538, 0.5152, 0.665, 0.5152, 0.665, 0.5888, 0.5538, 0.3052, 0.5538, 0.187, 0.665, 0.187, 0.665, 0.3052, 0.5538, 0.9953, 0.5538, 0.892, 0.665, 0.892, 0.665, 0.9953, 0.5538, 0.6458, 0.5538, 0.5888, 0.665, 0.5888, 0.665, 0.6458, 0.5538, 0.4049, 0.5538, 0.3052, 0.665, 0.3052, 0.665, 0.4049, 0.5538, 0.8366, 0.5538, 0.7443, 0.665, 0.7443, 0.665, 0.8366, 0.5538, 0.7443, 0.5538, 0.6458, 0.665, 0.6458, 0.665, 0.7443, 0.5538, 0.5152, 0.5538, 0.46, 0.665, 0.46, 0.665, 0.5152, 0.5538, 0.46, 0.5538, 0.4049, 0.665, 0.4049, 0.665, 0.46, 0.665, 0.187, 0.665, 0.02563, 0.7761, 0.02563, 0.7761, 0.187, 0.665, 0.892, 0.665, 0.8366, 0.7761, 0.8366, 0.7761, 0.892, 0.665, 0.5888, 0.665, 0.5152, 0.7761, 0.5152, 0.7761, 0.5888, 0.665, 0.3052, 0.665, 0.187, 0.7761, 0.187, 0.7761, 0.3052, 0.665, 0.9953, 0.665, 0.892, 0.7761, 0.892, 0.7761, 0.9953, 0.665, 0.7443, 0.665, 0.6458, 0.7761, 0.6458, 0.7761, 0.7443, 0.665, 0.6458, 0.665, 0.5888, 0.7761, 0.5888, 0.7761, 0.6458, 0.665, 0.46, 0.665, 0.4049, 0.7761, 0.4049, 0.7761, 0.46, 0.665, 0.4049, 0.665, 0.3052, 0.7761, 0.3052, 0.7761, 0.4049, 0.665, 0.02563, 0.665, -0.004551, 0.7761, -0.004551, 0.7761, 0.02563, 0.665, 0.8366, 0.665, 0.7443, 0.7761, 0.7443, 0.7761, 0.8366, 0.665, 0.5152, 0.665, 0.46, 0.7761, 0.46, 0.7761, 0.5152, 0.7761, 0.5152, 0.7761, 0.46, 0.8872, 0.46, 0.8872, 0.5152, 0.7761, 0.9953, 0.7761, 0.892, 0.8872, 0.892, 0.8872, 0.9953, 0.7761, 0.187, 0.7761, 0.02563, 0.8872, 0.02563, 0.8872, 0.187, 0.7761, 0.892, 0.7761, 0.8366, 0.8872, 0.8366, 0.8872, 0.892, 0.7761, 0.6458, 0.7761, 0.5888, 0.8872, 0.5888, 0.8872, 0.6458, 0.7761, 0.5888, 0.7761, 0.5152, 0.8872, 0.5152, 0.8872, 0.5888, 0.7761, 0.4049, 0.7761, 0.3052, 0.8872, 0.3052, 0.8872, 0.4049, 0.7761, 0.3052, 0.7761, 0.187, 0.8872, 0.187, 0.8872, 0.3052, 0.7761, 0.7443, 0.7761, 0.6458, 0.8872, 0.6458, 0.8872, 0.7443, 0.7761, 0.46, 0.7761, 0.4049, 0.8872, 0.4049, 0.8872, 0.46, 0.7761, 0.02563, 0.7761, -0.004551, 0.8872, -0.004551, 0.8872, 0.02563, 0.7761, 0.8366, 0.7761, 0.7443, 0.8872, 0.7443, 0.8872, 0.8366, 0.8872, 0.5888, 0.8872, 0.5152, 0.9983, 0.5152, 0.9983, 0.5888, 0.8872, 0.5152, 0.8872, 0.46, 0.9983, 0.46, 0.9983, 0.5152, 0.8872, 0.3052, 0.8872, 0.187, 0.9983, 0.187, 0.9983, 0.3052, 0.8872, 0.9953, 0.8872, 0.892, 0.9983, 0.892, 0.9983, 0.9953, 0.8872, 0.187, 0.8872, 0.02563, 0.9983, 0.02563, 0.9983, 0.187, 0.8872, 0.6458, 0.8872, 0.5888, 0.9983, 0.5888, 0.9983, 0.6458, 0.8872, 0.4049, 0.8872, 0.3052, 0.9983, 0.3052, 0.9983, 0.4049, 0.8872, 0.7443, 0.8872, 0.6458, 0.9983, 0.6458, 0.9983, 0.7443, 0.8872, 0.46, 0.8872, 0.4049, 0.9983, 0.4049, 0.9983, 0.46, 0.8872, 0.892, 0.8872, 0.8366, 0.9983, 0.8366, 0.9983, 0.892, 0.8872, 0.02563, 0.8872, -0.004551, 0.9983, -0.004551, 0.9983, 0.02563, 0.8872, 0.8366, 0.8872, 0.7443, 0.9983, 0.7443, 0.9983, 0.8366, -0.001759, 0.02563, -0.001759, -0.004551, 0.1094, -0.004551, 0.1094, 0.02563, -0.001759, 0.5888, -0.001759, 0.5152, 0.1094, 0.5152, 0.1094, 0.5888, -0.001759, 0.3052, -0.001759, 0.187, 0.1094, 0.187, 0.1094, 0.3052, -0.001759, 0.9953, -0.001759, 0.892, 0.1094, 0.892, 0.1094, 0.9953, -0.001759, 0.6458, -0.001759, 0.5888, 0.1094, 0.5888, 0.1094, 0.6458, -0.001759, 0.4049, -0.001759, 0.3052, 0.1094, 0.3052, 0.1094, 0.4049, -0.001759, 0.8366, -0.001759, 0.7443, 0.1094, 0.7443, 0.1094, 0.8366, -0.001759, 0.7443, -0.001759, 0.6458, 0.1094, 0.6458, 0.1094, 0.7443, -0.001759, 0.5152, -0.001759, 0.46, 0.1094, 0.46, 0.1094, 0.5152, -0.001759, 0.46, -0.001759, 0.4049, 0.1094, 0.4049, 0.1094, 0.46, -0.001759, 0.187, -0.001759, 0.02563, 0.1094, 0.02563, 0.1094, 0.187, -0.001759, 0.892, -0.001759, 0.8366, 0.1094, 0.8366, 0.1094, 0.892, 0.1094, 0.187, 0.1094, 0.02563, 0.2205, 0.02563, 0.2205, 0.187, 0.1094, 0.892, 0.1094, 0.8366, 0.2205, 0.8366, 0.2205, 0.892, 0.1094, 0.5888, 0.1094, 0.5152, 0.2205, 0.5152, 0.2205, 0.5888, 0.1094, 0.3052, 0.1094, 0.187, 0.2205, 0.187, 0.2205, 0.3052, 0.1094, 0.9953, 0.1094, 0.892, 0.2205, 0.892, 0.2205, 0.9953, 0.1094, 0.7443, 0.1094, 0.6458, 0.2205, 0.6458, 0.2205, 0.7443, 0.1094, 0.6458, 0.1094, 0.5888, 0.2205, 0.5888, 0.2205, 0.6458, 0.1094, 0.46, 0.1094, 0.4049, 0.2205, 0.4049, 0.2205, 0.46, 0.1094, 0.4049, 0.1094, 0.3052, 0.2205, 0.3052, 0.2205, 0.4049, 0.1094, 0.02563, 0.1094, -0.004551, 0.2205, -0.004551, 0.2205, 0.02563, 0.1094, 0.8366, 0.1094, 0.7443, 0.2205, 0.7443, 0.2205, 0.8366, 0.1094, 0.5152, 0.1094, 0.46, 0.2205, 0.46, 0.2205, 0.5152])
me_cube_003.materials.append(mat_material_001)
me_cube_003.use_remesh_preserve_volume = False
me_cube_003.use_remesh_preserve_attributes = False
me_cube_003.use_mirror_vertex_groups = False
me_cube_003.update()
me_plane = bpy.data.meshes.new('Plane')
me_plane.from_pydata([(-1.0, -1.0, 0.0), (1.0, -1.0, 0.0), (-1.0, 1.0, 0.0), (1.0, 1.0, 0.0)], [], [(0, 1, 3, 2)])
_uv = me_plane.uv_layers.new(name='UVMap')
_uv.uv.foreach_set('vector', [0.0, 0.0, 1.0, 0.0, 1.0, 1.0, 0.0, 1.0])
me_plane.use_remesh_fix_poles = True
me_plane.use_remesh_preserve_attributes = False
me_plane.use_mirror_vertex_groups = False
me_plane.update()
me_plane_001 = bpy.data.meshes.new('Plane.001')
me_plane_001.from_pydata([(-1.0, -1.0, 0.0), (1.0, -1.0, 0.0), (-1.0, 1.0, 0.0), (1.0, 1.0, 0.0)], [], [(0, 1, 3, 2)])
_uv = me_plane_001.uv_layers.new(name='UVMap')
_uv.uv.foreach_set('vector', [0.0, 0.0, 1.0, 0.0, 1.0, 1.0, 0.0, 1.0])
me_plane_001.materials.append(mat_material_004)
me_plane_001.use_remesh_fix_poles = True
me_plane_001.use_remesh_preserve_attributes = False
me_plane_001.use_mirror_vertex_groups = False
me_plane_001.update()

# ---- curves / text
cu_beziercurve = bpy.data.curves.new('BezierCurve', 'CURVE')
cu_beziercurve.dimensions = '3D'
_sp = cu_beziercurve.splines.new('BEZIER'); _sp.bezier_points.add(14)
_sp.bezier_points.foreach_set('co', [-2.914, -1.392, -1.046, -3.065, -0.1597, 0.09918, -0.666, 0.2862, 0.0005985, -0.1276, 2.023, -0.1578, 1.615, 2.427, -0.02439, 3.111, 1.917, 0.00365, 2.255, 0.7217, -0.5575, 3.488, 0.5111, -0.1647, 3.797, -0.4038, -0.1573, 3.097, -1.97, -0.1075, 1.196, -2.32, -0.2321, -0.1139, -1.89, -0.2867, -1.003, -0.111, -0.05394, 1.0, 0.0, 0.0, 1.0, 0.0, 0.0])
_sp.bezier_points.foreach_set('handle_left', [1.215, -0.1571, -0.01936, -3.742, -0.3604, 0.1498, -0.9459, -0.3624, -0.03106, -0.6847, 1.588, -0.1378, 0.9118, 2.427, 0.05029, 2.775, 2.527, -0.1206, 2.153, 1.311, -0.9348, 3.272, 0.8172, -0.7643, 3.775, 0.2892, -0.2958, 3.758, -1.728, -0.04014, 1.897, -2.409, -0.2535, 0.5088, -2.225, -0.2867, -1.503, -0.611, -0.05394, 0.0, 0.0, 0.0, 0.0, 0.0, 0.0])
_sp.bezier_points.foreach_set('handle_right', [-3.573, -1.589, -1.21, -2.389, 0.0411, 0.04861, -0.3862, 0.9347, 0.03225, 0.4295, 2.458, -0.1778, 2.318, 2.426, -0.09907, 3.447, 1.308, 0.1279, 2.368, 0.06402, -0.1364, 3.704, 0.205, 0.4349, 3.82, -1.097, -0.01882, 2.403, -2.225, -0.1781, 0.4948, -2.231, -0.2107, -0.7366, -1.555, -0.2867, -0.5031, 0.389, -0.05394, 2.0, 0.0, 0.0, 2.0, 0.0, 0.0])
for _p, _l, _r in zip(_sp.bezier_points, ['ALIGNED', 'ALIGNED', 'ALIGNED', 'ALIGNED', 'ALIGNED', 'ALIGNED', 'ALIGNED', 'ALIGNED', 'ALIGNED', 'ALIGNED', 'ALIGNED', 'ALIGNED', 'ALIGNED', 'ALIGNED', 'ALIGNED'], ['ALIGNED', 'ALIGNED', 'ALIGNED', 'ALIGNED', 'ALIGNED', 'ALIGNED', 'ALIGNED', 'ALIGNED', 'ALIGNED', 'ALIGNED', 'ALIGNED', 'ALIGNED', 'ALIGNED', 'ALIGNED', 'ALIGNED']): _p.handle_left_type = _l; _p.handle_right_type = _r
_sp.order_u = 0
_sp.order_v = 0
cu_beziercurve.use_path = True
cu_beziercurve.use_path_clamp = True
cu_beziercurve.fill_mode = 'FULL'

# ---- objects
ob_light = bpy.data.objects.new('Light', light_light)
ob_camera = bpy.data.objects.new('Camera', cam_camera)
ob_glass_bottle = bpy.data.objects.new('glass_bottle', me_cube_002)
ob_glass_cap = bpy.data.objects.new('glass_cap', me_cube_001)
ob_glass_wrapper = bpy.data.objects.new('glass_wrapper', me_cube_003)
ob_plane = bpy.data.objects.new('Plane', me_plane)
ob_empty = bpy.data.objects.new('Empty', None)
ob_beziercurve = bpy.data.objects.new('BezierCurve', cu_beziercurve)
ob_empty_target = bpy.data.objects.new('Empty_target', None)
ob_plane_001 = bpy.data.objects.new('Plane.001', me_plane_001)
ob_area = bpy.data.objects.new('Area', light_area)
ob_area_002 = bpy.data.objects.new('Area.002', light_area_002)
ob_area_003 = bpy.data.objects.new('Area.003', light_area_003)

# ---- transforms, parenting, visibility, modifiers, constraints
ob_light.location = (-1.535, 3.938, 14.76)
ob_light.rotation_euler = (0.6503, 0.05522, 1.866)
ob_light.lock_rotations_4d = False
ob_light.empty_display_type = 'ARROWS'
ob_light.color = (0.0, 0.0, 0.0, 0.0)
ob_light.lineart.crease_threshold = 0.0
ob_camera.parent = ob_empty
ob_camera.matrix_parent_inverse = Matrix(((-0.2852, -0.0, -0.0, 0.0), (-0.0, -0.2852, 0.0, -0.0), (-0.0, 0.0, -0.2852, 0.0), (0.0, -0.0, 0.0, 1.0)))
ob_camera.location = (-0.04848, -0.5622, 2.334)
ob_camera.rotation_euler = (3.155, -0.04151, -0.01239)
ob_camera.scale = (-1.0, 1.0, 1.0)
ob_camera.lock_rotations_4d = False
ob_camera.empty_display_type = 'ARROWS'
ob_camera.color = (0.0, 0.0, 0.0, 0.0)
ob_camera.display_type = 'WIRE'
ob_camera.lineart.crease_threshold = 0.0
ob_glass_bottle.location = (-0.02211, -0.2739, 1.658)
ob_glass_bottle.scale = (0.4004, 0.4004, 0.4004)
ob_glass_bottle.lock_rotations_4d = False
ob_glass_bottle.empty_display_type = 'ARROWS'
ob_glass_bottle.lineart.crease_threshold = 0.0
_m = ob_glass_bottle.modifiers.new('Subsurf', 'SUBSURF')
_m.uv_smooth = 'PRESERVE_CORNERS'
_m.quality = 2
_m.levels = 4
_m.show_only_control_edges = False
ob_glass_cap.location = (-0.0664, -0.8226, 3.406)
ob_glass_cap.scale = (0.4004, 0.4004, 0.4004)
ob_glass_cap.lineart.crease_threshold = 0.0
_m = ob_glass_cap.modifiers.new('Subsurf', 'SUBSURF')
_m.uv_smooth = 'PRESERVE_CORNERS'
_m.quality = 2
_m.levels = 5
_m.show_only_control_edges = False
ob_glass_wrapper.location = (-0.02211, -0.2739, 1.658)
ob_glass_wrapper.rotation_euler = (0.0, -0.0, -0.1865)
ob_glass_wrapper.scale = (0.4004, 0.4004, 0.4004)
ob_glass_wrapper.lock_rotations_4d = False
ob_glass_wrapper.empty_display_type = 'ARROWS'
ob_glass_wrapper.lineart.crease_threshold = 0.0
_m = ob_glass_wrapper.modifiers.new('Subsurf', 'SUBSURF')
_m.uv_smooth = 'PRESERVE_CORNERS'
_m.quality = 2
_m.levels = 4
_m.show_only_control_edges = False
ob_plane.location = (0.0, 0.0, -0.09174)
ob_plane.scale = (32.82, 32.82, 32.82)
ob_plane.lineart.crease_threshold = 0.0
ob_empty.location = (0.0, 0.0, 0.0)
ob_empty.scale = (-3.506, -3.506, -3.506)
ob_empty.lineart.crease_threshold = 0.0
_c = ob_empty.constraints.new('FOLLOW_PATH'); _c.name = 'Follow Path'
_c.target = ob_beziercurve
_c.offset = -55.98
_c = ob_empty.constraints.new('TRACK_TO'); _c.name = 'Track To'
_c.active = False
_c.target = ob_empty_target
ob_beziercurve.location = (0.0, -12.41, 0.9574)
ob_beziercurve.rotation_euler = (0.0, -0.0, -1.614)
ob_beziercurve.scale = (-7.444, -7.444, -7.444)
ob_beziercurve.lineart.crease_threshold = 0.0
ob_empty_target.location = (-0.2145, 0.1701, 0.9244)
ob_empty_target.scale = (-2.093, -2.093, -2.093)
ob_empty_target.lineart.crease_threshold = 0.0
ob_plane_001.location = (0.0, 31.85, 4.1)
ob_plane_001.rotation_euler = (1.571, -0.0, 0.0)
ob_plane_001.scale = (-45.25, -26.34, -21.0)
ob_plane_001.lineart.crease_threshold = 0.0
ob_area.location = (0.0, 0.0, 17.16)
ob_area.rotation_euler = (-3.284, 0.03445, -5.81)
ob_area.scale = (-15.78, -15.78, -15.78)
ob_area.lineart.crease_threshold = 0.0
ob_area_002.location = (-13.33, -3.836, 11.19)
ob_area_002.rotation_euler = (-2.659, -0.8646, -6.465)
ob_area_002.scale = (-15.78, -15.78, -15.78)
ob_area_002.lineart.crease_threshold = 0.0
ob_area_003.location = (0.0, -18.34, 19.77)
ob_area_003.rotation_euler = (-2.42, -0.3615, -5.929)
ob_area_003.scale = (-12.23, -12.23, -12.23)
ob_area_003.lineart.crease_threshold = 0.0

# ---- collection membership
col_collection.objects.link(ob_light)
col_collection.objects.link(ob_camera)
col_collection.objects.link(ob_glass_bottle)
col_collection.objects.link(ob_glass_cap)
col_collection.objects.link(ob_glass_wrapper)
col_collection.objects.link(ob_plane)
col_collection.objects.link(ob_empty)
col_collection.objects.link(ob_beziercurve)
col_collection.objects.link(ob_empty_target)
col_collection.objects.link(ob_plane_001)
col_collection.objects.link(ob_area)
col_collection.objects.link(ob_area_002)
col_collection.objects.link(ob_area_003)

# ---- scene / render settings (as saved in the file)
scene.camera = ob_camera
scene.frame_start = 1; scene.frame_end = 170; scene.frame_set(45)
scene.render.engine = 'BLENDER_EEVEE_NEXT'
scene.render.image_settings.file_format = 'FFMPEG'
scene.render.image_settings.color_mode = 'RGB'
scene.cycles.use_denoising = False
scene.cycles.samples = 128
scene.cycles.sampling_pattern = 'TABULATED_SOBOL'
scene.cycles.use_adaptive_sampling = False
scene.cycles.use_light_tree = False
scene.view_settings.view_transform = 'Filmic'
bpy.context.view_layer.update()
